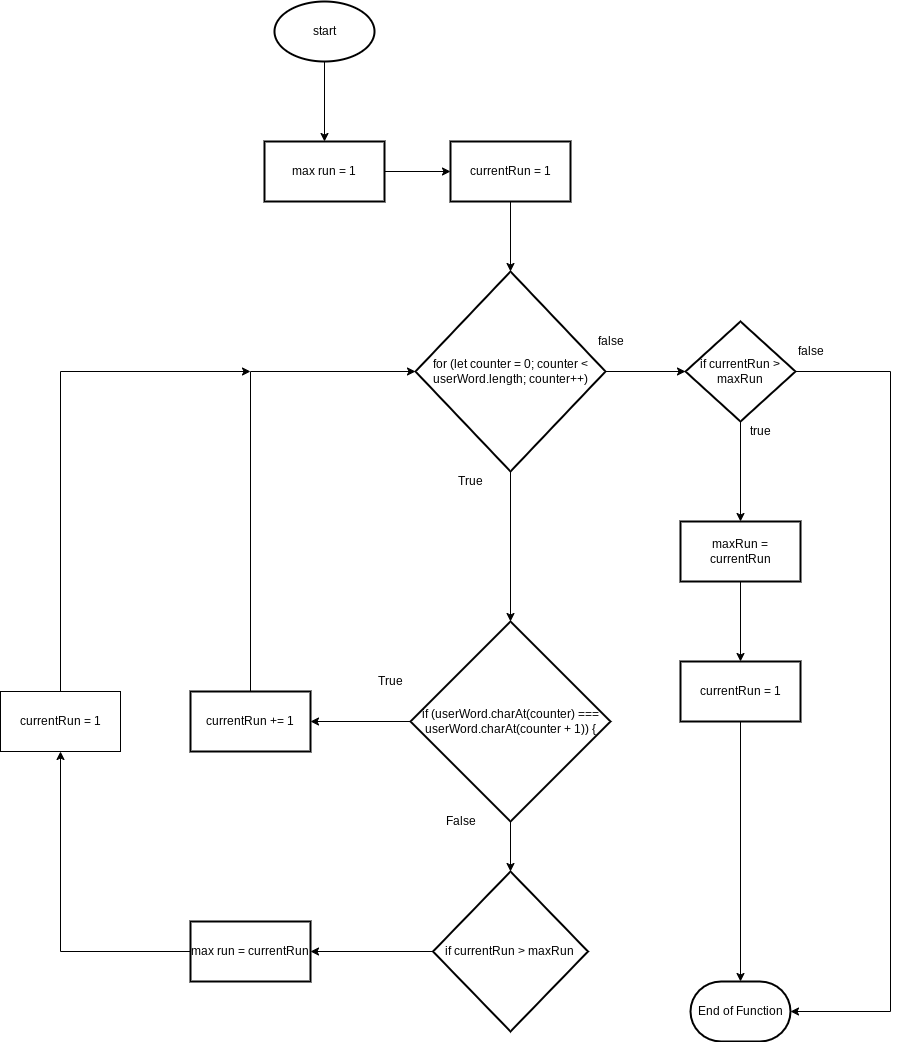

The diagram above was exported from draw.io. Its source (the exported page's mxGraphModel, read from the mxfile embedded in the PNG):
<mxGraphModel dx="560" dy="299" grid="1" gridSize="10" guides="1" tooltips="1" connect="1" arrows="1" fold="1" page="1" pageScale="1" pageWidth="827" pageHeight="1169" math="0" shadow="0">
  <root>
    <mxCell id="0" />
    <mxCell id="1" parent="0" />
    <mxCell id="6" value="" style="edgeStyle=none;html=1;" parent="1" source="3" target="5" edge="1">
      <mxGeometry relative="1" as="geometry" />
    </mxCell>
    <mxCell id="3" value="start" style="strokeWidth=2;html=1;shape=mxgraph.flowchart.start_1;whiteSpace=wrap;" parent="1" vertex="1">
      <mxGeometry x="364" y="110" width="100" height="60" as="geometry" />
    </mxCell>
    <mxCell id="4" value="End of Function" style="strokeWidth=2;html=1;shape=mxgraph.flowchart.terminator;whiteSpace=wrap;" parent="1" vertex="1">
      <mxGeometry x="780" y="1090" width="100" height="60" as="geometry" />
    </mxCell>
    <mxCell id="8" value="" style="edgeStyle=none;html=1;" parent="1" source="5" target="7" edge="1">
      <mxGeometry relative="1" as="geometry" />
    </mxCell>
    <mxCell id="5" value="max run = 1" style="whiteSpace=wrap;html=1;strokeWidth=2;" parent="1" vertex="1">
      <mxGeometry x="354" y="250" width="120" height="60" as="geometry" />
    </mxCell>
    <mxCell id="10" value="" style="edgeStyle=none;html=1;" parent="1" source="7" target="9" edge="1">
      <mxGeometry relative="1" as="geometry" />
    </mxCell>
    <mxCell id="7" value="currentRun = 1" style="whiteSpace=wrap;html=1;strokeWidth=2;" parent="1" vertex="1">
      <mxGeometry x="540" y="250" width="120" height="60" as="geometry" />
    </mxCell>
    <mxCell id="12" value="" style="edgeStyle=none;html=1;" parent="1" source="9" edge="1">
      <mxGeometry relative="1" as="geometry">
        <mxPoint x="600" y="730" as="targetPoint" />
      </mxGeometry>
    </mxCell>
    <mxCell id="31" value="" style="edgeStyle=none;rounded=0;html=1;" parent="1" source="9" target="32" edge="1">
      <mxGeometry relative="1" as="geometry">
        <mxPoint x="810" y="480" as="targetPoint" />
      </mxGeometry>
    </mxCell>
    <mxCell id="9" value="for&amp;nbsp;(let counter = 0; counter &amp;lt; userWord.length; counter++)" style="rhombus;whiteSpace=wrap;html=1;strokeWidth=2;" parent="1" vertex="1">
      <mxGeometry x="505" y="380" width="190" height="200" as="geometry" />
    </mxCell>
    <mxCell id="15" value="" style="edgeStyle=none;html=1;" parent="1" source="13" target="14" edge="1">
      <mxGeometry relative="1" as="geometry" />
    </mxCell>
    <mxCell id="18" value="" style="edgeStyle=none;rounded=0;html=1;" parent="1" source="13" target="17" edge="1">
      <mxGeometry relative="1" as="geometry" />
    </mxCell>
    <mxCell id="13" value="if (userWord.charAt(counter) === userWord.charAt(counter + 1)) {" style="strokeWidth=2;html=1;shape=mxgraph.flowchart.decision;whiteSpace=wrap;" parent="1" vertex="1">
      <mxGeometry x="500" y="730" width="200" height="200" as="geometry" />
    </mxCell>
    <mxCell id="16" style="edgeStyle=none;html=1;entryX=0;entryY=0.5;entryDx=0;entryDy=0;rounded=0;" parent="1" source="14" target="9" edge="1">
      <mxGeometry relative="1" as="geometry">
        <Array as="points">
          <mxPoint x="340" y="480" />
        </Array>
      </mxGeometry>
    </mxCell>
    <mxCell id="14" value="currentRun += 1" style="whiteSpace=wrap;html=1;strokeWidth=2;" parent="1" vertex="1">
      <mxGeometry x="280" y="800" width="120" height="60" as="geometry" />
    </mxCell>
    <mxCell id="25" value="" style="edgeStyle=none;rounded=0;html=1;" parent="1" source="17" target="24" edge="1">
      <mxGeometry relative="1" as="geometry" />
    </mxCell>
    <mxCell id="17" value="if currentRun &amp;gt; maxRun&amp;nbsp;" style="strokeWidth=2;html=1;shape=mxgraph.flowchart.decision;whiteSpace=wrap;" parent="1" vertex="1">
      <mxGeometry x="522.5" y="980" width="155" height="160" as="geometry" />
    </mxCell>
    <mxCell id="19" value="True" style="text;html=1;align=center;verticalAlign=middle;resizable=0;points=[];autosize=1;strokeColor=none;fillColor=none;" parent="1" vertex="1">
      <mxGeometry x="460" y="780" width="40" height="20" as="geometry" />
    </mxCell>
    <mxCell id="20" value="False" style="text;html=1;align=center;verticalAlign=middle;resizable=0;points=[];autosize=1;strokeColor=none;fillColor=none;" parent="1" vertex="1">
      <mxGeometry x="530" y="920" width="40" height="20" as="geometry" />
    </mxCell>
    <mxCell id="21" value="True" style="text;html=1;align=center;verticalAlign=middle;resizable=0;points=[];autosize=1;strokeColor=none;fillColor=none;" parent="1" vertex="1">
      <mxGeometry x="540" y="580" width="40" height="20" as="geometry" />
    </mxCell>
    <mxCell id="26" style="edgeStyle=none;rounded=0;html=1;entryX=0.5;entryY=1;entryDx=0;entryDy=0;" parent="1" source="24" target="27" edge="1">
      <mxGeometry relative="1" as="geometry">
        <mxPoint x="160" y="910" as="targetPoint" />
        <Array as="points">
          <mxPoint x="150" y="1060" />
        </Array>
      </mxGeometry>
    </mxCell>
    <mxCell id="24" value="max run = currentRun" style="whiteSpace=wrap;html=1;strokeWidth=2;" parent="1" vertex="1">
      <mxGeometry x="280" y="1030" width="120" height="60" as="geometry" />
    </mxCell>
    <mxCell id="28" style="edgeStyle=none;rounded=0;html=1;" parent="1" source="27" edge="1">
      <mxGeometry relative="1" as="geometry">
        <mxPoint x="340" y="480" as="targetPoint" />
        <Array as="points">
          <mxPoint x="150" y="480" />
        </Array>
      </mxGeometry>
    </mxCell>
    <mxCell id="27" value="currentRun = 1" style="rounded=0;whiteSpace=wrap;html=1;" parent="1" vertex="1">
      <mxGeometry x="90" y="800" width="120" height="60" as="geometry" />
    </mxCell>
    <mxCell id="34" value="" style="edgeStyle=none;rounded=0;html=1;" parent="1" source="32" target="33" edge="1">
      <mxGeometry relative="1" as="geometry" />
    </mxCell>
    <mxCell id="38" style="edgeStyle=none;rounded=0;html=1;entryX=1;entryY=0.5;entryDx=0;entryDy=0;entryPerimeter=0;" parent="1" source="32" target="4" edge="1">
      <mxGeometry relative="1" as="geometry">
        <mxPoint x="970" y="484" as="targetPoint" />
        <Array as="points">
          <mxPoint x="980" y="480" />
          <mxPoint x="980" y="1120" />
        </Array>
      </mxGeometry>
    </mxCell>
    <mxCell id="32" value="if currentRun &amp;gt; maxRun" style="strokeWidth=2;html=1;shape=mxgraph.flowchart.decision;whiteSpace=wrap;" parent="1" vertex="1">
      <mxGeometry x="775" y="430" width="110" height="100" as="geometry" />
    </mxCell>
    <mxCell id="36" value="" style="edgeStyle=none;rounded=0;html=1;" parent="1" source="33" target="35" edge="1">
      <mxGeometry relative="1" as="geometry" />
    </mxCell>
    <mxCell id="33" value="maxRun = currentRun" style="whiteSpace=wrap;html=1;strokeWidth=2;" parent="1" vertex="1">
      <mxGeometry x="770" y="630" width="120" height="60" as="geometry" />
    </mxCell>
    <mxCell id="37" style="edgeStyle=none;rounded=0;html=1;entryX=0.5;entryY=0;entryDx=0;entryDy=0;entryPerimeter=0;" parent="1" source="35" target="4" edge="1">
      <mxGeometry relative="1" as="geometry" />
    </mxCell>
    <mxCell id="35" value="currentRun = 1" style="whiteSpace=wrap;html=1;strokeWidth=2;" parent="1" vertex="1">
      <mxGeometry x="770" y="770" width="120" height="60" as="geometry" />
    </mxCell>
    <mxCell id="39" value="false" style="text;html=1;align=center;verticalAlign=middle;resizable=0;points=[];autosize=1;strokeColor=none;fillColor=none;" parent="1" vertex="1">
      <mxGeometry x="680" y="440" width="40" height="20" as="geometry" />
    </mxCell>
    <mxCell id="40" value="true" style="text;html=1;align=center;verticalAlign=middle;resizable=0;points=[];autosize=1;strokeColor=none;fillColor=none;" parent="1" vertex="1">
      <mxGeometry x="830" y="530" width="40" height="20" as="geometry" />
    </mxCell>
    <mxCell id="41" value="false" style="text;html=1;align=center;verticalAlign=middle;resizable=0;points=[];autosize=1;strokeColor=none;fillColor=none;" parent="1" vertex="1">
      <mxGeometry x="880" y="450" width="40" height="20" as="geometry" />
    </mxCell>
  </root>
</mxGraphModel>